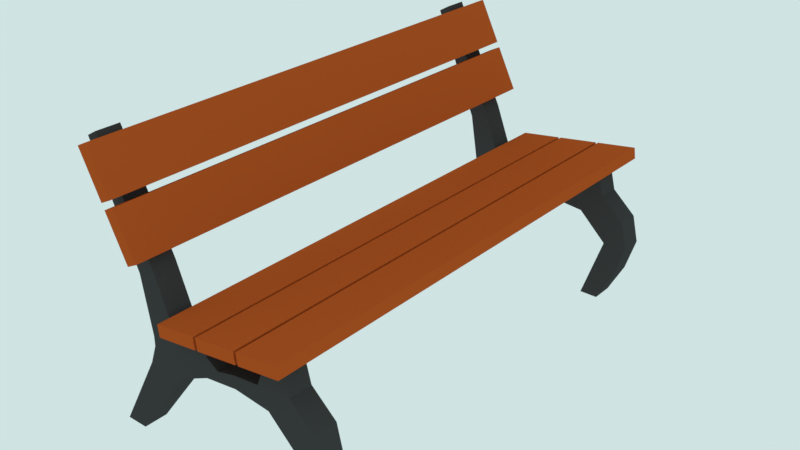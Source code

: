 # Source: MYBENCH.blend  (saved by Blender 4.1.24; exported with 4.5.12 LTS)
import bpy
from mathutils import Matrix  # noqa: F401  (used for matrix-valued properties, if any)

bpy.ops.wm.read_factory_settings(use_empty=True)
scene = bpy.context.scene
scene.name = 'Scene'

# ---- collections
col_collection_1 = bpy.data.collections.new('Collection 1'); scene.collection.children.link(col_collection_1)

# ---- materials (node trees are filled in below, after node groups)
mat_dark_grey = bpy.data.materials.new('dark grey')
mat_dark_grey.alpha_threshold = 0.0
mat_dark_grey.use_transparent_shadow = False
mat_dark_grey.diffuse_color = (0.05141, 0.05141, 0.05141, 1.0)
mat_dark_grey.roughness = 0.5
mat_dark_grey.specular_intensity = 0.0
mat_brown = bpy.data.materials.new('brown')
mat_brown.alpha_threshold = 0.0
mat_brown.use_transparent_shadow = False
mat_brown.diffuse_color = (0.4798, 0.08763, 0.0165, 1.0)
mat_brown.roughness = 0.5
mat_brown.specular_intensity = 0.0

# ---- material node trees

# ---- world
world_world = bpy.data.worlds.new('World'); scene.world = world_world
world_world.color = (0.6239, 0.7737, 0.7648)
world_world.use_sun_shadow = False
world_world.sun_shadow_jitter_overblur = 0.0
world_world.cycles.sampling_method = 'MANUAL'

# ---- meshes
me_cube = bpy.data.meshes.new('Cube')
me_cube.from_pydata([(-1.682, -3.793, -2.56), (-0.9829, -3.793, -1.317), (-1.682, -3.413, -2.56), (-0.9829, -3.413, -1.317), (-1.323, -3.793, -2.56), (-0.3734, -3.793, -1.317), (-1.323, -3.413, -2.56), (-0.3734, -3.413, -1.317), (-0.8681, -3.793, -1.009), (-0.8681, -3.413, -1.009), (0.1567, -3.793, -1.066), (0.1567, -3.413, -1.066), (-0.8681, -3.793, -0.853), (-0.8681, -3.413, -0.853), (0.3741, -3.793, -0.8674), (0.3741, -3.413, -0.8674), (-0.4129, -3.413, -0.633), (-0.4129, -3.793, -0.633), (-1.015, -3.793, 0.04338), (-1.015, -3.413, 0.04338), (-0.7356, -3.413, 0.2027), (-0.7356, -3.793, 0.2027), (-1.751, -3.793, 1.784), (-1.751, -3.413, 1.784), (-1.577, -3.413, 1.883), (-1.577, -3.793, 1.883), (0.6936, -3.793, -0.9945), (0.6936, -3.413, -0.9945), (0.6936, -3.793, -0.7878), (0.6936, -3.413, -0.7878), (1.276, -3.793, -1.055), (1.276, -3.413, -1.055), (1.108, -3.793, -0.7401), (1.108, -3.413, -0.7401), (2.055, -3.793, -1.055), (2.055, -3.413, -1.055), (1.657, -3.793, -0.6938), (1.657, -3.413, -0.6938), (1.236, -3.793, -0.4272), (1.236, -3.413, -0.4272), (1.577, -3.793, -0.3795), (1.577, -3.413, -0.3795), (0.1445, -3.793, -0.5798), (0.1445, -3.413, -0.5798), (-0.1329, -3.413, -0.5312), (-0.1329, -3.793, -0.5312), (1.755, -3.793, -1.516), (1.755, -3.413, -1.516), (2.16, -3.793, -1.498), (2.16, -3.413, -1.498), (1.398, -3.793, -2.572), (1.398, -3.413, -2.572), (1.708, -3.793, -2.572), (1.708, -3.413, -2.572), (1.99, -3.793, -2.044), (1.99, -3.413, -2.044), (1.216, -3.793, -0.283), (1.216, -3.413, -0.283), (1.557, -3.793, -0.2353), (1.557, -3.413, -0.2353), (0.4683, -3.793, -0.3874), (0.4683, -3.413, -0.3874), (-0.07313, -3.413, -0.4629), (-0.07313, -3.793, -0.4629), (-0.3184, -4.101, -0.4961), (-0.3442, -4.101, -0.3106), (0.3629, -4.101, -0.4013), (0.337, -4.101, -0.2157), (0.4084, -4.101, -0.3949), (0.3825, -4.101, -0.2094), (1.09, -4.101, -0.3001), (1.064, -4.101, -0.1145), (1.135, -4.101, -0.2937), (1.109, -4.101, -0.1082), (1.816, -4.101, -0.1989), (1.79, -4.101, -0.01331), (-1.018, -4.103, 1.205), (-1.191, -4.103, 1.119), (-1.358, -4.103, 1.888), (-1.532, -4.103, 1.802), (-0.6345, -4.103, 0.4365), (-0.8079, -4.103, 0.3501), (-0.9752, -4.103, 1.12), (-1.149, -4.103, 1.033), (0.182, -3.793, -0.7335), (-0.2499, -3.793, -0.6108), (-0.2499, -3.413, -0.6108), (0.182, -3.413, -0.7335), (-1.682, 3.793, -2.56), (-0.9829, 3.793, -1.317), (-1.682, 3.413, -2.56), (-0.9829, 3.413, -1.317), (-1.323, 3.793, -2.56), (-0.3734, 3.793, -1.317), (-1.323, 3.413, -2.56), (-0.3734, 3.413, -1.317), (-0.8681, 3.793, -1.009), (-0.8681, 3.413, -1.009), (0.1567, 3.793, -1.066), (0.1567, 3.413, -1.066), (-0.8681, 3.793, -0.853), (-0.8681, 3.413, -0.853), (0.3741, 3.793, -0.8674), (0.3741, 3.413, -0.8674), (-0.4129, 3.413, -0.633), (-0.4129, 3.793, -0.633), (-1.015, 3.793, 0.04338), (-1.015, 3.413, 0.04338), (-0.7356, 3.413, 0.2027), (-0.7356, 3.793, 0.2027), (-1.751, 3.793, 1.784), (-1.751, 3.413, 1.784), (-1.577, 3.413, 1.883), (-1.577, 3.793, 1.883), (0.6936, 3.793, -0.9945), (0.6936, 3.413, -0.9945), (0.6936, 3.793, -0.7878), (0.6936, 3.413, -0.7878), (1.276, 3.793, -1.055), (1.276, 3.413, -1.055), (1.108, 3.793, -0.7401), (1.108, 3.413, -0.7401), (2.055, 3.793, -1.055), (2.055, 3.413, -1.055), (1.657, 3.793, -0.6938), (1.657, 3.413, -0.6938), (1.236, 3.793, -0.4272), (1.236, 3.413, -0.4272), (1.577, 3.793, -0.3795), (1.577, 3.413, -0.3795), (0.1445, 3.793, -0.5798), (0.1445, 3.413, -0.5798), (-0.1329, 3.413, -0.5312), (-0.1329, 3.793, -0.5312), (1.755, 3.793, -1.516), (1.755, 3.413, -1.516), (2.16, 3.793, -1.498), (2.16, 3.413, -1.498), (1.398, 3.793, -2.572), (1.398, 3.413, -2.572), (1.708, 3.793, -2.572), (1.708, 3.413, -2.572), (1.99, 3.793, -2.044), (1.99, 3.413, -2.044), (1.216, 3.793, -0.283), (1.216, 3.413, -0.283), (1.557, 3.793, -0.2353), (1.557, 3.413, -0.2353), (0.4683, 3.793, -0.3874), (0.4683, 3.413, -0.3874), (-0.07313, 3.413, -0.4629), (-0.07313, 3.793, -0.4629), (-0.3184, 4.101, -0.4961), (-0.3442, 4.101, -0.3106), (0.3629, 4.101, -0.4013), (0.337, 4.101, -0.2157), (0.4084, 4.101, -0.3949), (0.3825, 4.101, -0.2094), (1.09, 4.101, -0.3001), (1.064, 4.101, -0.1145), (1.135, 4.101, -0.2937), (1.109, 4.101, -0.1082), (1.816, 4.101, -0.1989), (1.79, 4.101, -0.01331), (-1.018, 4.103, 1.205), (-1.191, 4.103, 1.119), (-1.358, 4.103, 1.888), (-1.532, 4.103, 1.802), (-0.6345, 4.103, 0.4365), (-0.8079, 4.103, 0.3501), (-0.9752, 4.103, 1.12), (-1.149, 4.103, 1.033), (0.182, 3.793, -0.7335), (-0.2499, 3.793, -0.6108), (-0.2499, 3.413, -0.6108), (0.182, 3.413, -0.7335)], [], [(1, 2, 0), (155, 65, 67), (7, 4, 6), (14, 10, 26), (156, 70, 68), (1, 9, 3), (44, 62, 43), (69, 157, 156), (132, 131, 150), (7, 10, 5), (61, 57, 39), (71, 69, 68), (144, 146, 128), (11, 27, 26), (41, 39, 57), (120, 126, 124), (26, 28, 14), (41, 59, 58), (37, 33, 39), (66, 67, 65), (41, 37, 39), (8, 13, 9), (83, 170, 171), (16, 21, 17), (156, 158, 70), (12, 19, 13), (23, 25, 24), (18, 23, 19), (20, 25, 21), (60, 63, 42), (28, 33, 29), (11, 26, 10), (14, 29, 15), (149, 150, 131), (7, 11, 10), (32, 28, 26), (27, 30, 26), (127, 145, 149), (35, 36, 34), (88, 94, 90), (63, 45, 42), (36, 38, 32), (84, 85, 10), (37, 40, 36), (32, 39, 33), (8, 12, 13), (5, 10, 85), (163, 73, 75), (85, 44, 86), (87, 42, 84), (168, 82, 80), (31, 46, 30), (83, 82, 170), (34, 49, 35), (51, 52, 50), (54, 53, 55), (40, 56, 38), (35, 37, 36), (36, 40, 38), (88, 92, 94), (48, 55, 49), (142, 138, 134), (45, 85, 84), (56, 59, 57), (62, 60, 61), (61, 56, 60), (16, 20, 21), (45, 62, 44), (43, 62, 61), (127, 149, 131), (41, 58, 40), (8, 1, 5), (152, 66, 64), (66, 65, 64), (38, 56, 60), (126, 144, 128), (173, 133, 172), (69, 156, 68), (71, 68, 70), (93, 96, 105), (6, 0, 2), (133, 130, 172), (12, 18, 19), (75, 72, 74), (168, 170, 82), (56, 58, 59), (155, 153, 65), (32, 26, 30), (77, 78, 79), (13, 19, 16), (162, 75, 74), (40, 58, 56), (79, 165, 77), (81, 82, 83), (1, 4, 5), (158, 71, 70), (42, 39, 38), (15, 84, 14), (17, 86, 16), (83, 169, 81), (152, 154, 66), (90, 89, 88), (163, 161, 73), (92, 95, 94), (154, 67, 66), (159, 69, 71), (97, 89, 91), (87, 43, 42), (48, 34, 46), (31, 47, 46), (98, 95, 93), (32, 38, 39), (160, 74, 72), (54, 52, 53), (27, 31, 30), (20, 24, 25), (85, 45, 44), (25, 22, 21), (138, 135, 134), (37, 41, 40), (61, 57, 56), (164, 78, 76), (101, 96, 97), (1, 8, 9), (109, 104, 105), (101, 97, 104), (107, 100, 101), (113, 111, 112), (111, 106, 107), (113, 108, 109), (5, 85, 17), (121, 116, 117), (114, 99, 98), (117, 102, 103), (122, 136, 134), (17, 18, 12), (126, 128, 124), (118, 115, 114), (51, 53, 52), (124, 123, 122), (57, 59, 41), (79, 166, 167), (42, 38, 60), (17, 21, 18), (128, 125, 124), (127, 120, 121), (14, 84, 10), (126, 148, 144), (47, 50, 46), (132, 173, 174), (130, 175, 172), (116, 120, 114), (134, 119, 118), (36, 32, 30), (137, 122, 123), (140, 139, 138), (141, 142, 143), (30, 34, 36), (48, 54, 55), (62, 63, 60), (39, 43, 61), (143, 136, 137), (142, 140, 138), (46, 50, 54), (147, 144, 145), (148, 150, 149), (144, 149, 148), (65, 152, 64), (150, 133, 132), (21, 22, 18), (52, 54, 50), (146, 129, 128), (1, 0, 4), (120, 124, 118), (18, 22, 23), (154, 153, 155), (23, 22, 25), (102, 116, 114), (73, 160, 72), (122, 134, 118), (173, 172, 98), (156, 159, 158), (28, 32, 33), (14, 28, 29), (165, 76, 77), (136, 142, 134), (151, 148, 130), (160, 163, 162), (34, 48, 49), (45, 63, 62), (1, 3, 2), (105, 173, 93), (30, 46, 34), (167, 164, 165), (124, 122, 118), (133, 151, 130), (46, 54, 48), (169, 80, 81), (7, 5, 4), (169, 170, 168), (12, 8, 17), (113, 109, 110), (127, 130, 126), (172, 103, 102), (174, 105, 104), (42, 45, 84), (8, 5, 17), (120, 118, 114), (110, 109, 106), (172, 102, 98), (102, 114, 98), (106, 109, 105), (100, 106, 105), (173, 98, 93), (93, 92, 89), (92, 88, 89), (100, 105, 96), (93, 89, 96), (6, 4, 0), (75, 73, 72), (77, 76, 78), (35, 49, 47), (55, 53, 51), (55, 51, 47), (37, 35, 31), (29, 33, 27), (15, 29, 27), (49, 55, 47), (35, 47, 31), (33, 37, 31), (33, 31, 27), (44, 43, 87), (15, 27, 11), (44, 87, 86), (86, 87, 11), (15, 11, 87), (7, 6, 3), (6, 2, 3), (86, 11, 7), (24, 20, 23), (16, 86, 7), (7, 3, 9), (7, 9, 16), (20, 16, 19), (19, 23, 20), (9, 13, 16), (162, 163, 75), (79, 167, 165), (81, 80, 82), (158, 159, 71), (42, 43, 39), (15, 87, 84), (17, 85, 86), (83, 171, 169), (90, 91, 89), (92, 93, 95), (154, 155, 67), (159, 157, 69), (97, 96, 89), (98, 99, 95), (160, 162, 74), (138, 139, 135), (164, 166, 78), (101, 100, 96), (109, 108, 104), (129, 147, 145), (129, 145, 127), (137, 123, 135), (125, 129, 127), (121, 117, 115), (125, 127, 121), (143, 137, 135), (139, 141, 143), (135, 139, 143), (125, 121, 119), (175, 131, 132), (103, 175, 99), (175, 132, 174), (135, 123, 119), (119, 123, 125), (175, 174, 99), (119, 121, 115), (115, 117, 103), (104, 108, 107), (115, 103, 99), (99, 174, 95), (108, 112, 111), (108, 111, 107), (95, 174, 104), (90, 94, 91), (91, 94, 95), (95, 104, 97), (104, 107, 101), (97, 91, 95), (107, 106, 100), (113, 110, 111), (111, 110, 106), (113, 112, 108), (121, 120, 116), (114, 115, 99), (117, 116, 102), (118, 119, 115), (124, 125, 123), (79, 78, 166), (128, 129, 125), (127, 126, 120), (126, 130, 148), (47, 51, 50), (132, 133, 173), (130, 131, 175), (134, 135, 119), (137, 136, 122), (140, 141, 139), (141, 140, 142), (143, 142, 136), (147, 146, 144), (148, 151, 150), (144, 145, 149), (65, 153, 152), (150, 151, 133), (146, 147, 129), (154, 152, 153), (73, 161, 160), (156, 157, 159), (165, 164, 76), (160, 161, 163), (167, 166, 164), (169, 168, 80), (169, 171, 170), (127, 131, 130), (172, 175, 103), (174, 173, 105)])
me_cube.polygons.foreach_set('material_index', [0, 1, 0, 0, 1, 0, 0, 1, 0, 0, 0, 1, 0, 0, 0, 0, 0, 0, 0, 1, 0, 0, 1, 0, 1, 0, 0, 0, 0, 0, 0, 0, 0, 0, 0, 0, 0, 0, 0, 0, 0, 0, 0, 0, 0, 0, 0, 1, 0, 0, 1, 0, 1, 0, 0, 0, 0, 0, 0, 0, 0, 0, 0, 0, 0, 0, 0, 0, 0, 0, 0, 0, 1, 1, 0, 0, 0, 1, 1, 0, 0, 0, 0, 1, 1, 0, 1, 0, 1, 0, 1, 0, 1, 1, 0, 1, 0, 0, 0, 1, 1, 0, 1, 0, 1, 1, 0, 0, 0, 0, 0, 0, 1, 0, 0, 0, 0, 0, 0, 0, 0, 1, 0, 0, 0, 0, 0, 0, 0, 0, 0, 0, 0, 0, 0, 0, 0, 0, 0, 0, 0, 1, 0, 0, 0, 0, 0, 0, 0, 0, 0, 0, 0, 0, 0, 0, 0, 0, 0, 0, 0, 0, 0, 0, 0, 0, 0, 1, 0, 0, 0, 0, 0, 0, 0, 1, 0, 0, 1, 0, 0, 1, 0, 0, 1, 0, 0, 1, 0, 0, 0, 0, 0, 1, 0, 0, 0, 1, 0, 1, 0, 0, 0, 0, 0, 0, 0, 0, 0, 0, 0, 0, 0, 0, 0, 0, 0, 0, 0, 1, 1, 0, 0, 0, 0, 0, 0, 0, 0, 0, 0, 0, 0, 0, 0, 0, 0, 0, 0, 0, 0, 0, 0, 0, 0, 0, 1, 1, 1, 1, 0, 0, 0, 1, 0, 0, 1, 1, 0, 0, 1, 0, 1, 0, 0, 0, 0, 0, 0, 0, 0, 0, 0, 0, 0, 0, 0, 0, 0, 0, 0, 0, 0, 0, 0, 0, 0, 0, 0, 0, 0, 0, 0, 0, 0, 0, 0, 0, 0, 0, 0, 0, 0, 1, 0, 0, 0, 0, 0, 0, 0, 0, 0, 0, 0, 0, 0, 0, 1, 0, 0, 1, 1, 1, 1, 1, 1, 1, 1, 0, 0, 0])
me_cube.materials.append(mat_dark_grey)
me_cube.materials.append(mat_brown)
me_cube.use_remesh_preserve_volume = False
me_cube.use_remesh_preserve_attributes = False
me_cube.use_mirror_vertex_groups = False
me_cube.update()

# ---- objects
ob_cube = bpy.data.objects.new('Cube', me_cube)

# ---- transforms, parenting, visibility, modifiers, constraints
ob_cube.location = (-0.3255, -5.084e-07, 2.576)
ob_cube.lineart.crease_threshold = 0.0
_m = ob_cube.modifiers.new('Decimate', 'DECIMATE')

# ---- collection membership
col_collection_1.objects.link(ob_cube)

# ---- scene / render settings (as saved in the file)
scene.frame_start = 1; scene.frame_end = 5; scene.frame_set(5)
scene.render.engine = 'BLENDER_EEVEE_NEXT'
scene.render.dither_intensity = 0.0
scene.render.motion_blur_shutter = 1.0
scene.cycles.use_denoising = False
scene.cycles.samples = 128
scene.cycles.sampling_pattern = 'TABULATED_SOBOL'
scene.cycles.use_adaptive_sampling = False
scene.cycles.use_light_tree = False
scene.cycles.blur_glossy = 0.0
scene.cycles.sample_clamp_indirect = 0.0
scene.eevee.ray_tracing_options.trace_max_roughness = 0.0
scene.view_settings.view_transform = 'Standard'
bpy.context.view_layer.update()

# ---- added for rendering (the .blend has no active camera): camera
cam_auto = bpy.data.cameras.new('AutoCamera')
cam_auto.lens = 50.0
cam_auto.sensor_width = 36.0
cam_auto.clip_end = 1000.0
ob_auto_camera = bpy.data.objects.new('AutoCamera', cam_auto)
scene.collection.objects.link(ob_auto_camera)
ob_auto_camera.location = (9.24819, -11.2432, 9.72895)
ob_auto_camera.rotation_euler = (1.09748, -7.21219e-08, 0.694738)
scene.camera = ob_auto_camera
bpy.context.view_layer.update()
